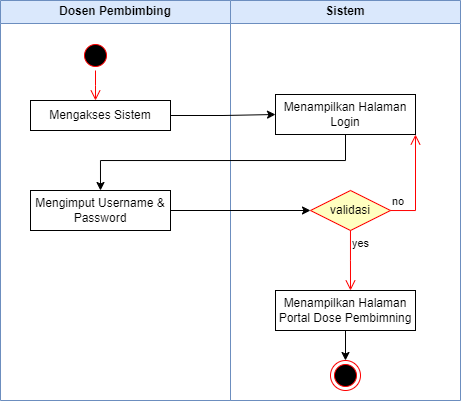

The diagram above was exported from draw.io. Its source (the exported page's mxGraphModel, read from the mxfile embedded in the PNG):
<mxGraphModel dx="607" dy="349" grid="1" gridSize="10" guides="1" tooltips="1" connect="1" arrows="1" fold="1" page="1" pageScale="1" pageWidth="850" pageHeight="1100" math="0" shadow="0">
  <root>
    <mxCell id="0" />
    <mxCell id="1" parent="0" />
    <mxCell id="X_6tQHWSXrt8ROiLHeTF-2" value="Dosen Pembimbing" style="swimlane;whiteSpace=wrap;html=1;fillColor=#dae8fc;strokeColor=#6c8ebf;" vertex="1" parent="1">
      <mxGeometry x="60" y="30" width="230" height="400" as="geometry" />
    </mxCell>
    <mxCell id="X_6tQHWSXrt8ROiLHeTF-7" value="" style="group" vertex="1" connectable="0" parent="X_6tQHWSXrt8ROiLHeTF-2">
      <mxGeometry x="80" y="40" width="90" height="110" as="geometry" />
    </mxCell>
    <mxCell id="X_6tQHWSXrt8ROiLHeTF-5" value="" style="ellipse;html=1;shape=startState;fillColor=#000000;strokeColor=#ff0000;" vertex="1" parent="X_6tQHWSXrt8ROiLHeTF-7">
      <mxGeometry width="30" height="30" as="geometry" />
    </mxCell>
    <mxCell id="X_6tQHWSXrt8ROiLHeTF-6" value="" style="edgeStyle=orthogonalEdgeStyle;html=1;verticalAlign=bottom;endArrow=open;endSize=8;strokeColor=#ff0000;rounded=0;" edge="1" source="X_6tQHWSXrt8ROiLHeTF-5" parent="X_6tQHWSXrt8ROiLHeTF-7">
      <mxGeometry relative="1" as="geometry">
        <mxPoint x="15" y="60" as="targetPoint" />
      </mxGeometry>
    </mxCell>
    <mxCell id="X_6tQHWSXrt8ROiLHeTF-10" style="edgeStyle=orthogonalEdgeStyle;rounded=0;orthogonalLoop=1;jettySize=auto;html=1;exitX=0.5;exitY=1;exitDx=0;exitDy=0;" edge="1" parent="X_6tQHWSXrt8ROiLHeTF-7">
      <mxGeometry relative="1" as="geometry">
        <mxPoint y="100" as="sourcePoint" />
        <mxPoint y="100" as="targetPoint" />
      </mxGeometry>
    </mxCell>
    <mxCell id="X_6tQHWSXrt8ROiLHeTF-11" value="Mengakses Sistem" style="html=1;dashed=0;whiteSpace=wrap;" vertex="1" parent="X_6tQHWSXrt8ROiLHeTF-7">
      <mxGeometry x="-50" y="60" width="140" height="30" as="geometry" />
    </mxCell>
    <mxCell id="X_6tQHWSXrt8ROiLHeTF-26" value="Mengimput Username &amp;amp; Password" style="html=1;dashed=0;whiteSpace=wrap;" vertex="1" parent="X_6tQHWSXrt8ROiLHeTF-2">
      <mxGeometry x="30" y="190" width="140" height="40" as="geometry" />
    </mxCell>
    <mxCell id="X_6tQHWSXrt8ROiLHeTF-19" value="Sistem" style="swimlane;whiteSpace=wrap;html=1;fillColor=#dae8fc;strokeColor=#6c8ebf;" vertex="1" parent="1">
      <mxGeometry x="290" y="30" width="230" height="400" as="geometry" />
    </mxCell>
    <mxCell id="X_6tQHWSXrt8ROiLHeTF-25" value="Menampilkan Halaman Login" style="html=1;dashed=0;whiteSpace=wrap;" vertex="1" parent="X_6tQHWSXrt8ROiLHeTF-19">
      <mxGeometry x="45" y="94" width="140" height="40" as="geometry" />
    </mxCell>
    <mxCell id="X_6tQHWSXrt8ROiLHeTF-27" value="validasi" style="rhombus;whiteSpace=wrap;html=1;fontColor=#000000;fillColor=#ffffc0;strokeColor=#ff0000;" vertex="1" parent="X_6tQHWSXrt8ROiLHeTF-19">
      <mxGeometry x="80" y="190" width="80" height="40" as="geometry" />
    </mxCell>
    <mxCell id="X_6tQHWSXrt8ROiLHeTF-28" value="no" style="edgeStyle=orthogonalEdgeStyle;html=1;align=left;verticalAlign=bottom;endArrow=open;endSize=8;strokeColor=#ff0000;rounded=0;entryX=1;entryY=1;entryDx=0;entryDy=0;" edge="1" source="X_6tQHWSXrt8ROiLHeTF-27" parent="X_6tQHWSXrt8ROiLHeTF-19" target="X_6tQHWSXrt8ROiLHeTF-25">
      <mxGeometry x="-1" relative="1" as="geometry">
        <mxPoint x="260" y="210" as="targetPoint" />
        <Array as="points">
          <mxPoint x="185" y="210" />
        </Array>
      </mxGeometry>
    </mxCell>
    <mxCell id="X_6tQHWSXrt8ROiLHeTF-29" value="yes" style="edgeStyle=orthogonalEdgeStyle;html=1;align=left;verticalAlign=top;endArrow=open;endSize=8;strokeColor=#ff0000;rounded=0;" edge="1" source="X_6tQHWSXrt8ROiLHeTF-27" parent="X_6tQHWSXrt8ROiLHeTF-19">
      <mxGeometry x="-1" relative="1" as="geometry">
        <mxPoint x="120" y="290" as="targetPoint" />
      </mxGeometry>
    </mxCell>
    <mxCell id="X_6tQHWSXrt8ROiLHeTF-35" style="edgeStyle=orthogonalEdgeStyle;rounded=0;orthogonalLoop=1;jettySize=auto;html=1;entryX=0.5;entryY=0;entryDx=0;entryDy=0;" edge="1" parent="X_6tQHWSXrt8ROiLHeTF-19" source="X_6tQHWSXrt8ROiLHeTF-30" target="X_6tQHWSXrt8ROiLHeTF-31">
      <mxGeometry relative="1" as="geometry" />
    </mxCell>
    <mxCell id="X_6tQHWSXrt8ROiLHeTF-30" value="Menampilkan Halaman Portal Dose Pembimning" style="html=1;dashed=0;whiteSpace=wrap;" vertex="1" parent="X_6tQHWSXrt8ROiLHeTF-19">
      <mxGeometry x="45" y="290" width="140" height="40" as="geometry" />
    </mxCell>
    <mxCell id="X_6tQHWSXrt8ROiLHeTF-31" value="" style="ellipse;html=1;shape=endState;fillColor=#000000;strokeColor=#ff0000;" vertex="1" parent="X_6tQHWSXrt8ROiLHeTF-19">
      <mxGeometry x="100" y="360" width="30" height="30" as="geometry" />
    </mxCell>
    <mxCell id="X_6tQHWSXrt8ROiLHeTF-32" style="edgeStyle=orthogonalEdgeStyle;rounded=0;orthogonalLoop=1;jettySize=auto;html=1;entryX=0;entryY=0.5;entryDx=0;entryDy=0;" edge="1" parent="1" source="X_6tQHWSXrt8ROiLHeTF-11" target="X_6tQHWSXrt8ROiLHeTF-25">
      <mxGeometry relative="1" as="geometry" />
    </mxCell>
    <mxCell id="X_6tQHWSXrt8ROiLHeTF-33" style="edgeStyle=orthogonalEdgeStyle;rounded=0;orthogonalLoop=1;jettySize=auto;html=1;entryX=0.5;entryY=0;entryDx=0;entryDy=0;" edge="1" parent="1" source="X_6tQHWSXrt8ROiLHeTF-25" target="X_6tQHWSXrt8ROiLHeTF-26">
      <mxGeometry relative="1" as="geometry">
        <Array as="points">
          <mxPoint x="405" y="190" />
          <mxPoint x="160" y="190" />
        </Array>
      </mxGeometry>
    </mxCell>
    <mxCell id="X_6tQHWSXrt8ROiLHeTF-34" style="edgeStyle=orthogonalEdgeStyle;rounded=0;orthogonalLoop=1;jettySize=auto;html=1;entryX=0;entryY=0.5;entryDx=0;entryDy=0;" edge="1" parent="1" source="X_6tQHWSXrt8ROiLHeTF-26" target="X_6tQHWSXrt8ROiLHeTF-27">
      <mxGeometry relative="1" as="geometry" />
    </mxCell>
  </root>
</mxGraphModel>